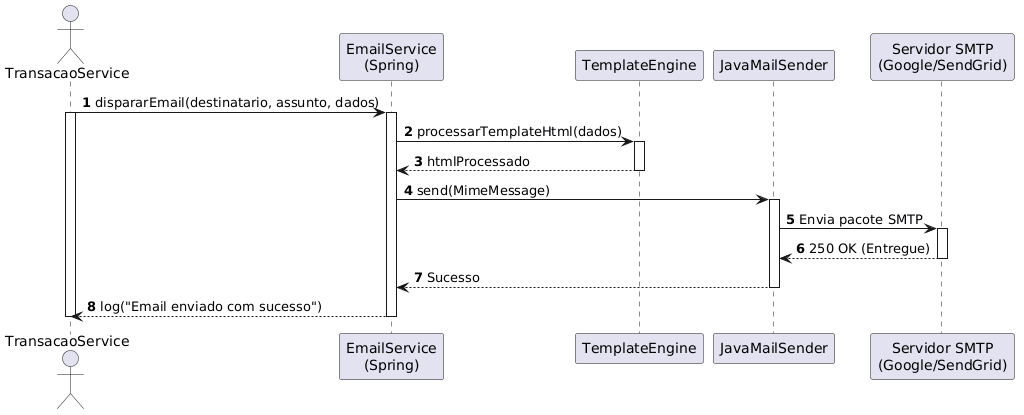

The diagram above was rendered by PlantUML. Its source (embedded in the PNG):
@startuml
autonumber
actor "TransacaoService" as Transacao
participant "EmailService\n(Spring)" as Email
participant "TemplateEngine" as Template
participant "JavaMailSender" as Smtp
participant "Servidor SMTP\n(Google/SendGrid)" as Server

Transacao -> Email : dispararEmail(destinatario, assunto, dados)
activate Transacao
activate Email
Email -> Template : processarTemplateHtml(dados)
activate Template
Template --> Email : htmlProcessado
deactivate Template
Email -> Smtp : send(MimeMessage)
activate Smtp
Smtp -> Server : Envia pacote SMTP
activate Server
Server --> Smtp : 250 OK (Entregue)
deactivate Server
Smtp --> Email : Sucesso
deactivate Smtp
Email --> Transacao : log("Email enviado com sucesso")
deactivate Email
deactivate Transacao
@enduml